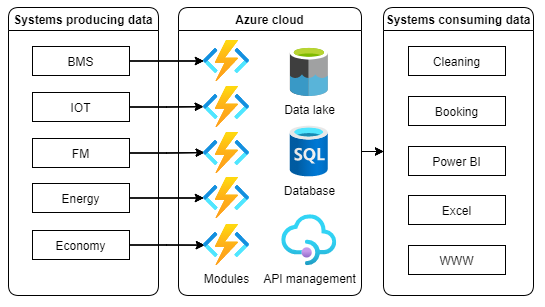

The diagram above was exported from draw.io. Its source (the exported page's mxGraphModel, read from the mxfile embedded in the PNG):
<mxGraphModel dx="1793" dy="-169" grid="1" gridSize="10" guides="1" tooltips="1" connect="1" arrows="1" fold="1" page="1" pageScale="1" pageWidth="1169" pageHeight="827" math="0" shadow="0">
  <root>
    <mxCell id="0" />
    <mxCell id="1" parent="0" />
    <mxCell id="83" value="" style="rounded=0;whiteSpace=wrap;html=1;sketch=0;strokeColor=none;" parent="1" vertex="1">
      <mxGeometry x="-1167.5" y="828" width="543.5" height="306" as="geometry" />
    </mxCell>
    <mxCell id="2" style="edgeStyle=orthogonalEdgeStyle;rounded=0;orthogonalLoop=1;jettySize=auto;html=1;" parent="1" source="3" target="12" edge="1">
      <mxGeometry relative="1" as="geometry" />
    </mxCell>
    <UserObject label="BMS" treeRoot="1" id="3">
      <mxCell style="whiteSpace=wrap;html=1;align=center;collapsible=0;container=1;recursiveResize=0;" parent="1" vertex="1">
        <mxGeometry x="-1136" y="874" width="97" height="29" as="geometry" />
      </mxCell>
    </UserObject>
    <mxCell id="4" style="edgeStyle=orthogonalEdgeStyle;rounded=0;orthogonalLoop=1;jettySize=auto;html=1;entryX=-0.005;entryY=0.492;entryDx=0;entryDy=0;entryPerimeter=0;" parent="1" source="5" target="13" edge="1">
      <mxGeometry relative="1" as="geometry" />
    </mxCell>
    <UserObject label="IOT" treeRoot="1" id="5">
      <mxCell style="whiteSpace=wrap;html=1;align=center;collapsible=0;container=1;recursiveResize=0;" parent="1" vertex="1">
        <mxGeometry x="-1136" y="920" width="97" height="29" as="geometry" />
      </mxCell>
    </UserObject>
    <mxCell id="6" style="edgeStyle=orthogonalEdgeStyle;rounded=0;orthogonalLoop=1;jettySize=auto;html=1;entryX=0.015;entryY=0.49;entryDx=0;entryDy=0;entryPerimeter=0;" parent="1" source="7" target="14" edge="1">
      <mxGeometry relative="1" as="geometry" />
    </mxCell>
    <UserObject label="FM" treeRoot="1" id="7">
      <mxCell style="whiteSpace=wrap;html=1;align=center;collapsible=0;container=1;recursiveResize=0;" parent="1" vertex="1">
        <mxGeometry x="-1136" y="966" width="97" height="29" as="geometry" />
      </mxCell>
    </UserObject>
    <mxCell id="8" style="edgeStyle=orthogonalEdgeStyle;rounded=0;orthogonalLoop=1;jettySize=auto;html=1;" parent="1" source="9" target="15" edge="1">
      <mxGeometry relative="1" as="geometry" />
    </mxCell>
    <UserObject label="Energy" treeRoot="1" id="9">
      <mxCell style="whiteSpace=wrap;html=1;align=center;collapsible=0;container=1;recursiveResize=0;" parent="1" vertex="1">
        <mxGeometry x="-1136" y="1011" width="97" height="29" as="geometry" />
      </mxCell>
    </UserObject>
    <mxCell id="10" style="edgeStyle=orthogonalEdgeStyle;rounded=0;orthogonalLoop=1;jettySize=auto;html=1;entryX=0.02;entryY=0.503;entryDx=0;entryDy=0;entryPerimeter=0;" parent="1" source="11" target="16" edge="1">
      <mxGeometry relative="1" as="geometry" />
    </mxCell>
    <UserObject label="Economy" treeRoot="1" id="11">
      <mxCell style="whiteSpace=wrap;html=1;align=center;collapsible=0;container=1;recursiveResize=0;" parent="1" vertex="1">
        <mxGeometry x="-1136" y="1058" width="97" height="29" as="geometry" />
      </mxCell>
    </UserObject>
    <mxCell id="12" value="" style="aspect=fixed;html=1;points=[];align=center;image;fontSize=12;image=img/lib/azure2/iot/Function_Apps.svg;" parent="1" vertex="1">
      <mxGeometry x="-965" y="868" width="46.47" height="41" as="geometry" />
    </mxCell>
    <mxCell id="13" value="" style="aspect=fixed;html=1;points=[];align=center;image;fontSize=12;image=img/lib/azure2/iot/Function_Apps.svg;" parent="1" vertex="1">
      <mxGeometry x="-965" y="914" width="46.47" height="41" as="geometry" />
    </mxCell>
    <mxCell id="14" value="" style="aspect=fixed;html=1;points=[];align=center;image;fontSize=12;image=img/lib/azure2/iot/Function_Apps.svg;" parent="1" vertex="1">
      <mxGeometry x="-965" y="960" width="46.47" height="41" as="geometry" />
    </mxCell>
    <mxCell id="15" value="" style="aspect=fixed;html=1;points=[];align=center;image;fontSize=12;image=img/lib/azure2/iot/Function_Apps.svg;" parent="1" vertex="1">
      <mxGeometry x="-965" y="1005" width="46.47" height="41" as="geometry" />
    </mxCell>
    <mxCell id="16" value="Modules" style="aspect=fixed;html=1;points=[];align=center;image;fontSize=12;image=img/lib/azure2/iot/Function_Apps.svg;" parent="1" vertex="1">
      <mxGeometry x="-965" y="1052" width="46.47" height="41" as="geometry" />
    </mxCell>
    <mxCell id="17" style="edgeStyle=orthogonalEdgeStyle;rounded=0;orthogonalLoop=1;jettySize=auto;html=1;entryX=0;entryY=0.5;entryDx=0;entryDy=0;" parent="1" source="18" target="23" edge="1">
      <mxGeometry relative="1" as="geometry" />
    </mxCell>
    <mxCell id="18" value="Azure cloud" style="swimlane;swimlaneLine=1;rounded=1;sketch=0;" parent="1" vertex="1">
      <mxGeometry x="-990" y="835" width="183" height="288" as="geometry" />
    </mxCell>
    <mxCell id="19" value="Database" style="aspect=fixed;html=1;points=[];align=center;image;fontSize=12;image=img/lib/azure2/databases/SQL_Database.svg;" parent="18" vertex="1">
      <mxGeometry x="111.63" y="118.5" width="38.25" height="51" as="geometry" />
    </mxCell>
    <mxCell id="20" value="Data lake" style="sketch=0;aspect=fixed;html=1;points=[];align=center;image;fontSize=12;image=img/lib/mscae/Data_Lake.svg;" parent="18" vertex="1">
      <mxGeometry x="111.88" y="39" width="38" height="50" as="geometry" />
    </mxCell>
    <mxCell id="21" value="API management" style="aspect=fixed;html=1;points=[];align=center;image;fontSize=12;image=img/lib/azure2/integration/API_Management_Services.svg;" parent="18" vertex="1">
      <mxGeometry x="103.25" y="207.23" width="55" height="50.77" as="geometry" />
    </mxCell>
    <mxCell id="22" value="Systems producing data" style="swimlane;swimlaneLine=1;rounded=1;sketch=0;" parent="1" vertex="1">
      <mxGeometry x="-1160" y="835" width="150" height="288" as="geometry" />
    </mxCell>
    <mxCell id="23" value="Systems consuming data" style="swimlane;swimlaneLine=1;rounded=1;sketch=0;" parent="1" vertex="1">
      <mxGeometry x="-785" y="835" width="150" height="288" as="geometry" />
    </mxCell>
    <UserObject label="Cleaning" treeRoot="1" id="24">
      <mxCell style="whiteSpace=wrap;html=1;align=center;collapsible=0;container=1;recursiveResize=0;" parent="23" vertex="1">
        <mxGeometry x="25" y="39" width="97" height="29" as="geometry" />
      </mxCell>
    </UserObject>
    <UserObject label="Booking" treeRoot="1" id="25">
      <mxCell style="whiteSpace=wrap;html=1;align=center;collapsible=0;container=1;recursiveResize=0;" parent="23" vertex="1">
        <mxGeometry x="25" y="89" width="97" height="29" as="geometry" />
      </mxCell>
    </UserObject>
    <UserObject label="Power BI" treeRoot="1" id="26">
      <mxCell style="whiteSpace=wrap;html=1;align=center;collapsible=0;container=1;recursiveResize=0;" parent="23" vertex="1">
        <mxGeometry x="25" y="139" width="97" height="29" as="geometry" />
      </mxCell>
    </UserObject>
    <UserObject label="Excel" treeRoot="1" id="27">
      <mxCell style="whiteSpace=wrap;html=1;align=center;collapsible=0;container=1;recursiveResize=0;" parent="23" vertex="1">
        <mxGeometry x="25" y="188" width="97" height="29" as="geometry" />
      </mxCell>
    </UserObject>
    <UserObject label="WWW" treeRoot="1" id="28">
      <mxCell style="whiteSpace=wrap;html=1;align=center;collapsible=0;container=1;recursiveResize=0;" parent="23" vertex="1">
        <mxGeometry x="25" y="238" width="97" height="29" as="geometry" />
      </mxCell>
    </UserObject>
    <mxCell id="29" style="edgeStyle=orthogonalEdgeStyle;rounded=0;orthogonalLoop=1;jettySize=auto;html=1;" parent="1" source="30" target="39" edge="1">
      <mxGeometry relative="1" as="geometry" />
    </mxCell>
    <UserObject label="BMS" treeRoot="1" id="30">
      <mxCell style="whiteSpace=wrap;html=1;align=center;collapsible=0;container=1;recursiveResize=0;" parent="1" vertex="1">
        <mxGeometry x="-1136" y="874" width="97" height="29" as="geometry" />
      </mxCell>
    </UserObject>
    <mxCell id="31" style="edgeStyle=orthogonalEdgeStyle;rounded=0;orthogonalLoop=1;jettySize=auto;html=1;entryX=-0.005;entryY=0.492;entryDx=0;entryDy=0;entryPerimeter=0;" parent="1" source="32" target="40" edge="1">
      <mxGeometry relative="1" as="geometry" />
    </mxCell>
    <UserObject label="IOT" treeRoot="1" id="32">
      <mxCell style="whiteSpace=wrap;html=1;align=center;collapsible=0;container=1;recursiveResize=0;" parent="1" vertex="1">
        <mxGeometry x="-1136" y="920" width="97" height="29" as="geometry" />
      </mxCell>
    </UserObject>
    <mxCell id="33" style="edgeStyle=orthogonalEdgeStyle;rounded=0;orthogonalLoop=1;jettySize=auto;html=1;entryX=0.015;entryY=0.49;entryDx=0;entryDy=0;entryPerimeter=0;" parent="1" source="34" target="41" edge="1">
      <mxGeometry relative="1" as="geometry" />
    </mxCell>
    <UserObject label="FM" treeRoot="1" id="34">
      <mxCell style="whiteSpace=wrap;html=1;align=center;collapsible=0;container=1;recursiveResize=0;" parent="1" vertex="1">
        <mxGeometry x="-1136" y="966" width="97" height="29" as="geometry" />
      </mxCell>
    </UserObject>
    <mxCell id="35" style="edgeStyle=orthogonalEdgeStyle;rounded=0;orthogonalLoop=1;jettySize=auto;html=1;" parent="1" source="36" target="42" edge="1">
      <mxGeometry relative="1" as="geometry" />
    </mxCell>
    <UserObject label="Energy" treeRoot="1" id="36">
      <mxCell style="whiteSpace=wrap;html=1;align=center;collapsible=0;container=1;recursiveResize=0;" parent="1" vertex="1">
        <mxGeometry x="-1136" y="1011" width="97" height="29" as="geometry" />
      </mxCell>
    </UserObject>
    <mxCell id="37" style="edgeStyle=orthogonalEdgeStyle;rounded=0;orthogonalLoop=1;jettySize=auto;html=1;entryX=0.02;entryY=0.503;entryDx=0;entryDy=0;entryPerimeter=0;" parent="1" source="38" target="43" edge="1">
      <mxGeometry relative="1" as="geometry" />
    </mxCell>
    <UserObject label="Economy" treeRoot="1" id="38">
      <mxCell style="whiteSpace=wrap;html=1;align=center;collapsible=0;container=1;recursiveResize=0;" parent="1" vertex="1">
        <mxGeometry x="-1136" y="1058" width="97" height="29" as="geometry" />
      </mxCell>
    </UserObject>
    <mxCell id="39" value="" style="aspect=fixed;html=1;points=[];align=center;image;fontSize=12;image=img/lib/azure2/iot/Function_Apps.svg;" parent="1" vertex="1">
      <mxGeometry x="-965" y="868" width="46.47" height="41" as="geometry" />
    </mxCell>
    <mxCell id="40" value="" style="aspect=fixed;html=1;points=[];align=center;image;fontSize=12;image=img/lib/azure2/iot/Function_Apps.svg;" parent="1" vertex="1">
      <mxGeometry x="-965" y="914" width="46.47" height="41" as="geometry" />
    </mxCell>
    <mxCell id="41" value="" style="aspect=fixed;html=1;points=[];align=center;image;fontSize=12;image=img/lib/azure2/iot/Function_Apps.svg;" parent="1" vertex="1">
      <mxGeometry x="-965" y="960" width="46.47" height="41" as="geometry" />
    </mxCell>
    <mxCell id="42" value="" style="aspect=fixed;html=1;points=[];align=center;image;fontSize=12;image=img/lib/azure2/iot/Function_Apps.svg;" parent="1" vertex="1">
      <mxGeometry x="-965" y="1005" width="46.47" height="41" as="geometry" />
    </mxCell>
    <mxCell id="43" value="Modules" style="aspect=fixed;html=1;points=[];align=center;image;fontSize=12;image=img/lib/azure2/iot/Function_Apps.svg;" parent="1" vertex="1">
      <mxGeometry x="-965" y="1052" width="46.47" height="41" as="geometry" />
    </mxCell>
    <mxCell id="44" style="edgeStyle=orthogonalEdgeStyle;rounded=0;orthogonalLoop=1;jettySize=auto;html=1;entryX=0;entryY=0.5;entryDx=0;entryDy=0;" parent="1" edge="1">
      <mxGeometry relative="1" as="geometry">
        <mxPoint x="-807" y="979" as="sourcePoint" />
        <mxPoint x="-785" y="979" as="targetPoint" />
      </mxGeometry>
    </mxCell>
    <mxCell id="56" style="edgeStyle=orthogonalEdgeStyle;rounded=0;orthogonalLoop=1;jettySize=auto;html=1;" parent="1" source="57" target="66" edge="1">
      <mxGeometry relative="1" as="geometry" />
    </mxCell>
    <UserObject label="BMS" treeRoot="1" id="57">
      <mxCell style="whiteSpace=wrap;html=1;align=center;collapsible=0;container=1;recursiveResize=0;" parent="1" vertex="1">
        <mxGeometry x="-1136" y="874" width="97" height="29" as="geometry" />
      </mxCell>
    </UserObject>
    <mxCell id="58" style="edgeStyle=orthogonalEdgeStyle;rounded=0;orthogonalLoop=1;jettySize=auto;html=1;entryX=-0.005;entryY=0.492;entryDx=0;entryDy=0;entryPerimeter=0;" parent="1" source="59" target="67" edge="1">
      <mxGeometry relative="1" as="geometry" />
    </mxCell>
    <UserObject label="IOT" treeRoot="1" id="59">
      <mxCell style="whiteSpace=wrap;html=1;align=center;collapsible=0;container=1;recursiveResize=0;" parent="1" vertex="1">
        <mxGeometry x="-1136" y="920" width="97" height="29" as="geometry" />
      </mxCell>
    </UserObject>
    <mxCell id="60" style="edgeStyle=orthogonalEdgeStyle;rounded=0;orthogonalLoop=1;jettySize=auto;html=1;entryX=0.015;entryY=0.49;entryDx=0;entryDy=0;entryPerimeter=0;" parent="1" source="61" target="68" edge="1">
      <mxGeometry relative="1" as="geometry" />
    </mxCell>
    <UserObject label="FM" treeRoot="1" id="61">
      <mxCell style="whiteSpace=wrap;html=1;align=center;collapsible=0;container=1;recursiveResize=0;" parent="1" vertex="1">
        <mxGeometry x="-1136" y="966" width="97" height="29" as="geometry" />
      </mxCell>
    </UserObject>
    <mxCell id="62" style="edgeStyle=orthogonalEdgeStyle;rounded=0;orthogonalLoop=1;jettySize=auto;html=1;" parent="1" source="63" target="69" edge="1">
      <mxGeometry relative="1" as="geometry" />
    </mxCell>
    <UserObject label="Energy" treeRoot="1" id="63">
      <mxCell style="whiteSpace=wrap;html=1;align=center;collapsible=0;container=1;recursiveResize=0;" parent="1" vertex="1">
        <mxGeometry x="-1136" y="1011" width="97" height="29" as="geometry" />
      </mxCell>
    </UserObject>
    <mxCell id="64" style="edgeStyle=orthogonalEdgeStyle;rounded=0;orthogonalLoop=1;jettySize=auto;html=1;entryX=0.02;entryY=0.503;entryDx=0;entryDy=0;entryPerimeter=0;" parent="1" source="65" target="70" edge="1">
      <mxGeometry relative="1" as="geometry" />
    </mxCell>
    <UserObject label="Economy" treeRoot="1" id="65">
      <mxCell style="whiteSpace=wrap;html=1;align=center;collapsible=0;container=1;recursiveResize=0;" parent="1" vertex="1">
        <mxGeometry x="-1136" y="1058" width="97" height="29" as="geometry" />
      </mxCell>
    </UserObject>
    <mxCell id="66" value="" style="aspect=fixed;html=1;points=[];align=center;image;fontSize=12;image=img/lib/azure2/iot/Function_Apps.svg;" parent="1" vertex="1">
      <mxGeometry x="-965" y="868" width="46.47" height="41" as="geometry" />
    </mxCell>
    <mxCell id="67" value="" style="aspect=fixed;html=1;points=[];align=center;image;fontSize=12;image=img/lib/azure2/iot/Function_Apps.svg;" parent="1" vertex="1">
      <mxGeometry x="-965" y="914" width="46.47" height="41" as="geometry" />
    </mxCell>
    <mxCell id="68" value="" style="aspect=fixed;html=1;points=[];align=center;image;fontSize=12;image=img/lib/azure2/iot/Function_Apps.svg;" parent="1" vertex="1">
      <mxGeometry x="-965" y="960" width="46.47" height="41" as="geometry" />
    </mxCell>
    <mxCell id="69" value="" style="aspect=fixed;html=1;points=[];align=center;image;fontSize=12;image=img/lib/azure2/iot/Function_Apps.svg;" parent="1" vertex="1">
      <mxGeometry x="-965" y="1005" width="46.47" height="41" as="geometry" />
    </mxCell>
    <mxCell id="70" value="Modules" style="aspect=fixed;html=1;points=[];align=center;image;fontSize=12;image=img/lib/azure2/iot/Function_Apps.svg;" parent="1" vertex="1">
      <mxGeometry x="-965" y="1052" width="46.47" height="41" as="geometry" />
    </mxCell>
    <mxCell id="71" style="edgeStyle=orthogonalEdgeStyle;rounded=0;orthogonalLoop=1;jettySize=auto;html=1;entryX=0;entryY=0.5;entryDx=0;entryDy=0;" parent="1" edge="1">
      <mxGeometry relative="1" as="geometry">
        <mxPoint x="-807" y="979" as="sourcePoint" />
        <mxPoint x="-785" y="979" as="targetPoint" />
      </mxGeometry>
    </mxCell>
  </root>
</mxGraphModel>